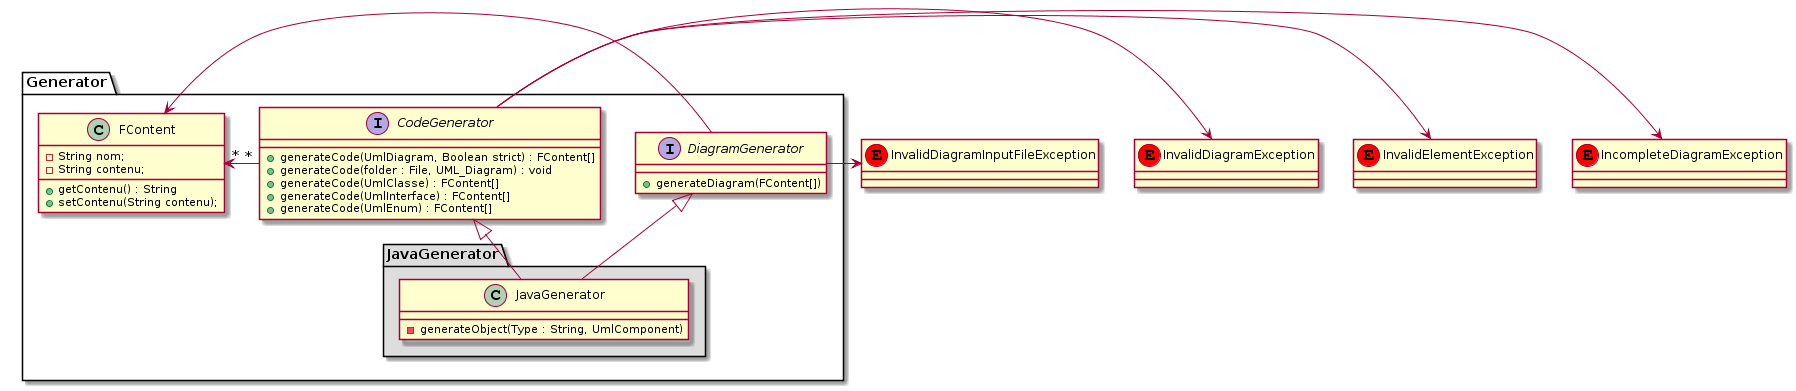

The diagram above was rendered by PlantUML. Its source (embedded in the PNG):
@startuml
class Generator.FContent {
    -String nom;
    -String contenu;
    +getContenu() : String
    +setContenu(String contenu);
}

Interface Generator.CodeGenerator {
    +generateCode(UmlDiagram, Boolean strict) : FContent[]
    +generateCode(folder : File, UML_Diagram) : void
    +generateCode(UmlClasse) : FContent[]
    +generateCode(UmlInterface) : FContent[]
    +generateCode(UmlEnum) : FContent[]
}

Interface Generator.DiagramGenerator {
    +generateDiagram(FContent[])
}

namespace Generator #FFFFFF { 
    namespace JavaGenerator #DDDDDD { 
        
    }   
}

class Generator.JavaGenerator.JavaGenerator {
    -generateObject(Type : String, UmlComponent)
}

class InvalidDiagramException << (E,red) >> {

}

class IncompleteDiagramException << (E,red) >> {

}

class InvalidElementException << (E,red) >> {

}

class InvalidDiagramInputFileException << (E,red) >> {

}

Generator.CodeGenerator <|-- Generator.JavaGenerator.JavaGenerator
Generator.DiagramGenerator <|-- Generator.JavaGenerator.JavaGenerator

Generator.FContent <- Generator.DiagramGenerator
InvalidDiagramInputFileException <- Generator.DiagramGenerator
Generator.FContent "*" <- "*" Generator.CodeGenerator
InvalidDiagramException <- Generator.CodeGenerator
InvalidElementException <- Generator.CodeGenerator
IncompleteDiagramException <- Generator.CodeGenerator
@enduml